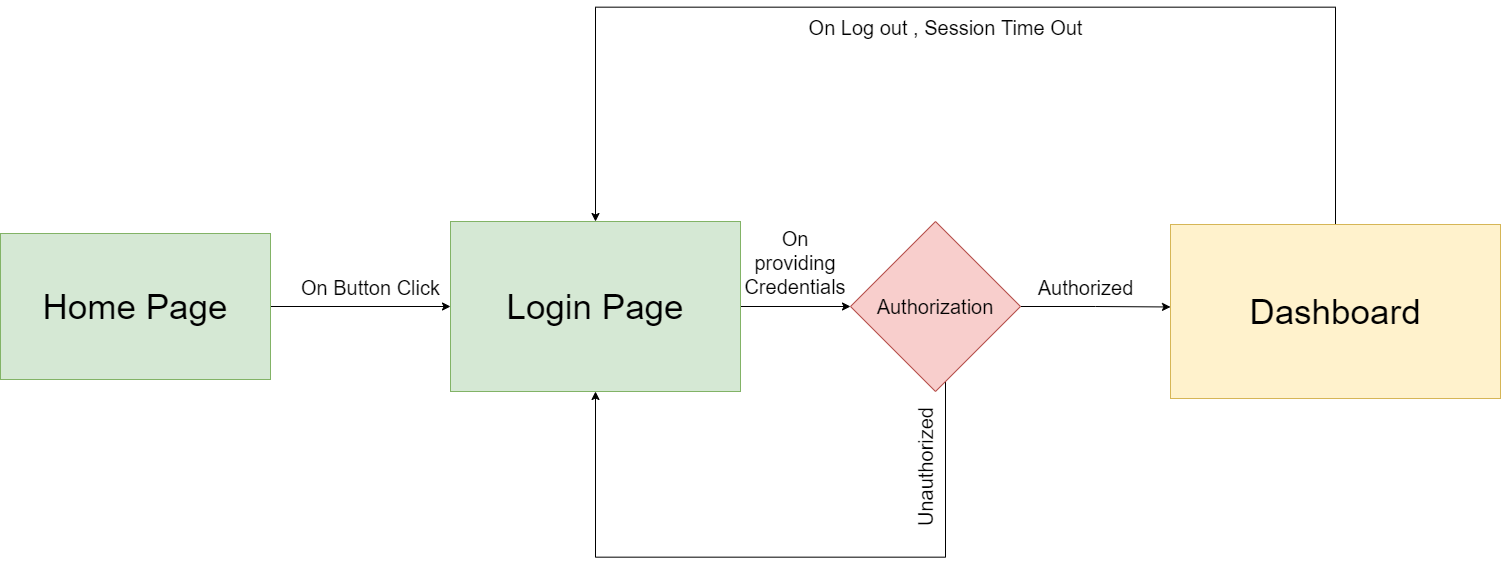

The diagram above was exported from draw.io. Its source (the exported page's mxGraphModel, read from the mxfile embedded in the PNG):
<mxGraphModel dx="5787" dy="3253" grid="1" gridSize="10" guides="1" tooltips="1" connect="1" arrows="1" fold="1" page="1" pageScale="1" pageWidth="1654" pageHeight="1169" math="0" shadow="0">
  <root>
    <mxCell id="0" />
    <mxCell id="1" parent="0" />
    <mxCell id="4LprV5dSXKmNiQO7eSkh-3" style="edgeStyle=orthogonalEdgeStyle;rounded=0;orthogonalLoop=1;jettySize=auto;html=1;entryX=0;entryY=0.5;entryDx=0;entryDy=0;" edge="1" parent="1" source="4LprV5dSXKmNiQO7eSkh-1" target="4LprV5dSXKmNiQO7eSkh-2">
      <mxGeometry relative="1" as="geometry" />
    </mxCell>
    <mxCell id="4LprV5dSXKmNiQO7eSkh-1" value="&lt;font style=&quot;font-size: 35px&quot;&gt;Home Page&lt;/font&gt;" style="whiteSpace=wrap;html=1;fillColor=#d5e8d4;strokeColor=#82b366;" vertex="1" parent="1">
      <mxGeometry x="60" y="506" width="270" height="146" as="geometry" />
    </mxCell>
    <mxCell id="4LprV5dSXKmNiQO7eSkh-6" style="edgeStyle=orthogonalEdgeStyle;rounded=0;orthogonalLoop=1;jettySize=auto;html=1;" edge="1" parent="1" source="4LprV5dSXKmNiQO7eSkh-2" target="4LprV5dSXKmNiQO7eSkh-5">
      <mxGeometry relative="1" as="geometry" />
    </mxCell>
    <mxCell id="4LprV5dSXKmNiQO7eSkh-2" value="&lt;font style=&quot;font-size: 35px&quot;&gt;Login Page&lt;/font&gt;" style="whiteSpace=wrap;html=1;fillColor=#d5e8d4;strokeColor=#82b366;" vertex="1" parent="1">
      <mxGeometry x="510" y="494" width="290" height="170" as="geometry" />
    </mxCell>
    <mxCell id="4LprV5dSXKmNiQO7eSkh-4" value="&lt;font style=&quot;font-size: 20px&quot;&gt;On Button Click&lt;/font&gt;" style="text;html=1;align=center;verticalAlign=middle;resizable=0;points=[];autosize=1;strokeColor=none;" vertex="1" parent="1">
      <mxGeometry x="355" y="550" width="150" height="20" as="geometry" />
    </mxCell>
    <mxCell id="4LprV5dSXKmNiQO7eSkh-11" style="edgeStyle=orthogonalEdgeStyle;rounded=0;orthogonalLoop=1;jettySize=auto;html=1;entryX=0;entryY=0.474;entryDx=0;entryDy=0;entryPerimeter=0;" edge="1" parent="1" source="4LprV5dSXKmNiQO7eSkh-5" target="4LprV5dSXKmNiQO7eSkh-9">
      <mxGeometry relative="1" as="geometry" />
    </mxCell>
    <mxCell id="4LprV5dSXKmNiQO7eSkh-17" style="edgeStyle=orthogonalEdgeStyle;rounded=0;orthogonalLoop=1;jettySize=auto;html=1;entryX=0.5;entryY=1;entryDx=0;entryDy=0;" edge="1" parent="1" source="4LprV5dSXKmNiQO7eSkh-5" target="4LprV5dSXKmNiQO7eSkh-2">
      <mxGeometry relative="1" as="geometry">
        <Array as="points">
          <mxPoint x="1005" y="830" />
          <mxPoint x="655" y="830" />
        </Array>
      </mxGeometry>
    </mxCell>
    <mxCell id="4LprV5dSXKmNiQO7eSkh-5" value="&lt;font style=&quot;font-size: 20px&quot;&gt;Authorization&lt;/font&gt;" style="rhombus;whiteSpace=wrap;html=1;fillColor=#f8cecc;strokeColor=#b85450;" vertex="1" parent="1">
      <mxGeometry x="910" y="494" width="170" height="170" as="geometry" />
    </mxCell>
    <mxCell id="4LprV5dSXKmNiQO7eSkh-8" value="&lt;font style=&quot;font-size: 20px&quot;&gt;On providing Credentials&lt;/font&gt;" style="text;html=1;strokeColor=none;fillColor=none;align=center;verticalAlign=middle;whiteSpace=wrap;rounded=0;" vertex="1" parent="1">
      <mxGeometry x="810" y="480" width="90" height="110" as="geometry" />
    </mxCell>
    <mxCell id="4LprV5dSXKmNiQO7eSkh-15" style="edgeStyle=orthogonalEdgeStyle;rounded=0;orthogonalLoop=1;jettySize=auto;html=1;entryX=0.5;entryY=0;entryDx=0;entryDy=0;" edge="1" parent="1" source="4LprV5dSXKmNiQO7eSkh-9" target="4LprV5dSXKmNiQO7eSkh-2">
      <mxGeometry relative="1" as="geometry">
        <Array as="points">
          <mxPoint x="1395" y="280" />
          <mxPoint x="655" y="280" />
        </Array>
      </mxGeometry>
    </mxCell>
    <mxCell id="4LprV5dSXKmNiQO7eSkh-9" value="&lt;font style=&quot;font-size: 35px&quot;&gt;Dashboard&lt;/font&gt;" style="whiteSpace=wrap;html=1;fillColor=#fff2cc;strokeColor=#d6b656;" vertex="1" parent="1">
      <mxGeometry x="1230" y="497" width="330" height="174" as="geometry" />
    </mxCell>
    <mxCell id="4LprV5dSXKmNiQO7eSkh-12" value="&lt;font style=&quot;font-size: 20px&quot;&gt;Authorized&lt;/font&gt;" style="text;html=1;align=center;verticalAlign=middle;resizable=0;points=[];autosize=1;strokeColor=none;" vertex="1" parent="1">
      <mxGeometry x="1090" y="550" width="110" height="20" as="geometry" />
    </mxCell>
    <mxCell id="4LprV5dSXKmNiQO7eSkh-13" value="&lt;font style=&quot;font-size: 20px&quot;&gt;Unauthorized&lt;br&gt;&lt;/font&gt;" style="text;html=1;align=center;verticalAlign=middle;resizable=0;points=[];autosize=1;strokeColor=none;rotation=-90;" vertex="1" parent="1">
      <mxGeometry x="920" y="730" width="130" height="20" as="geometry" />
    </mxCell>
    <mxCell id="4LprV5dSXKmNiQO7eSkh-16" value="&lt;font style=&quot;font-size: 20px&quot;&gt;On Log out , Session Time Out&lt;/font&gt;" style="text;html=1;align=center;verticalAlign=middle;resizable=0;points=[];autosize=1;strokeColor=none;" vertex="1" parent="1">
      <mxGeometry x="860" y="290" width="290" height="20" as="geometry" />
    </mxCell>
  </root>
</mxGraphModel>